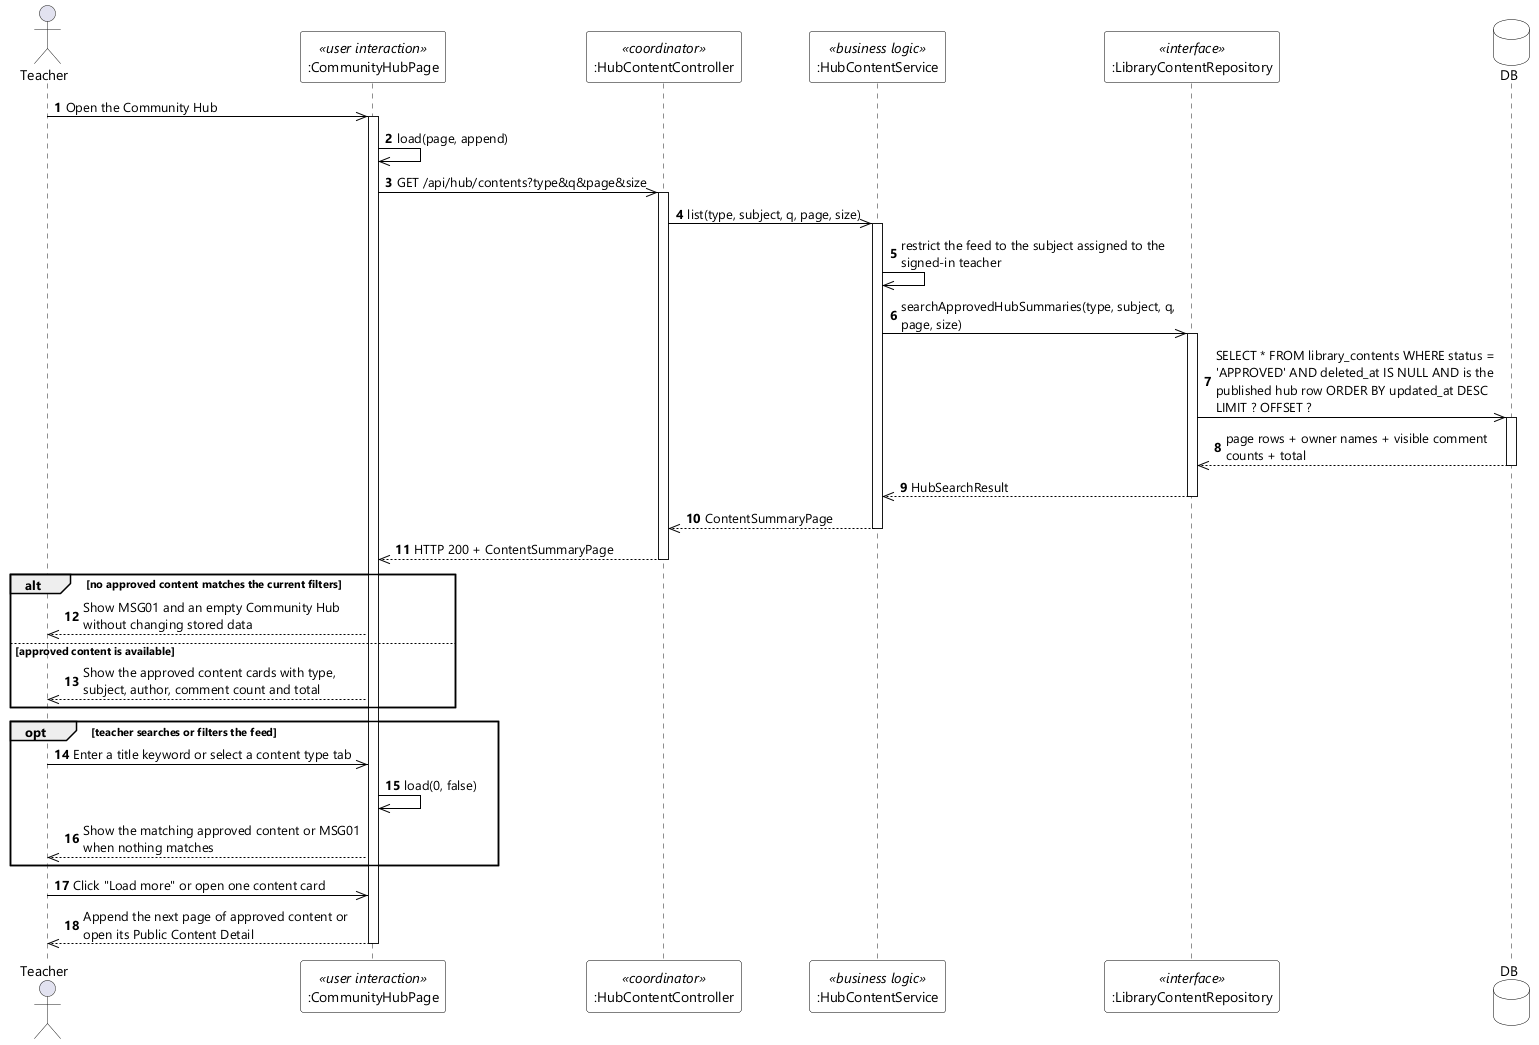

The diagram above was rendered by PlantUML. Its source (embedded in the PNG):
@startuml UC-61 View Community Hub - Sequence Diagram (stereo)
skinparamlocked dpi 96
skinparam defaultFontName "Segoe UI"
skinparam shadowing false
skinparam ParticipantBackgroundColor #FFFFFF
skinparam ParticipantBorderColor #000000
skinparam DatabaseBackgroundColor #FFFFFF
skinparam DatabaseBorderColor #000000
skinparam ArrowColor #000000
skinparam sequenceMessageAlign left
skinparam maxMessageSize 280

actor Teacher
participant ":CommunityHubPage" as UI <<user interaction>>
participant ":HubContentController" as CTL <<coordinator>>
participant ":HubContentService" as SVC <<business logic>>
participant ":LibraryContentRepository" as CONTENTS <<interface>>
database DB

autonumber
Teacher ->> UI : Open the Community Hub
activate UI
UI ->> UI : load(page, append)
UI ->> CTL : GET /api/hub/contents?type&q&page&size
activate CTL
CTL ->> SVC : list(type, subject, q, page, size)
activate SVC
SVC ->> SVC : restrict the feed to the subject assigned to the signed-in teacher
SVC ->> CONTENTS : searchApprovedHubSummaries(type, subject, q, page, size)
activate CONTENTS
CONTENTS ->> DB : SELECT * FROM library_contents WHERE status = 'APPROVED' AND deleted_at IS NULL AND is the published hub row ORDER BY updated_at DESC LIMIT ? OFFSET ?
activate DB
DB -->> CONTENTS : page rows + owner names + visible comment counts + total
deactivate DB
CONTENTS -->> SVC : HubSearchResult
deactivate CONTENTS
SVC -->> CTL : ContentSummaryPage
deactivate SVC
CTL -->> UI : HTTP 200 + ContentSummaryPage
deactivate CTL

alt no approved content matches the current filters
  UI -->> Teacher : Show MSG01 and an empty Community Hub without changing stored data
else approved content is available
  UI -->> Teacher : Show the approved content cards with type, subject, author, comment count and total
end

opt teacher searches or filters the feed
  Teacher ->> UI : Enter a title keyword or select a content type tab
  UI ->> UI : load(0, false)
  UI -->> Teacher : Show the matching approved content or MSG01 when nothing matches
end

Teacher ->> UI : Click "Load more" or open one content card
UI -->> Teacher : Append the next page of approved content or open its Public Content Detail
deactivate UI
@enduml